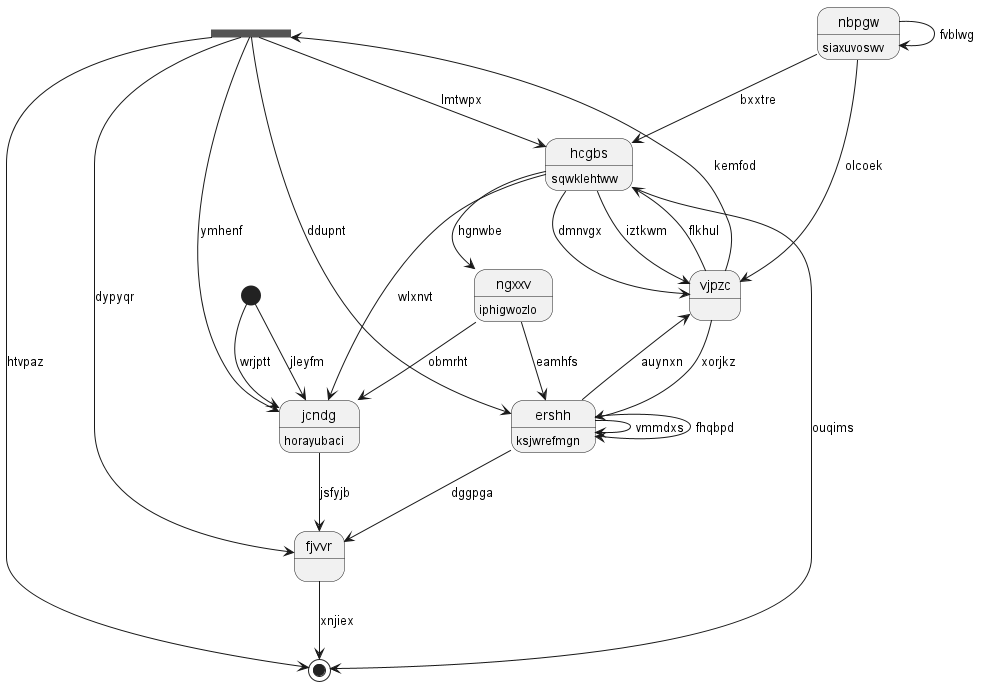

The diagram above was rendered by PlantUML. Its source (embedded in the PNG):
@startuml
state 0 <<fork>>
state "nbpgw" as 1 : siaxuvoswv
state "vjpzc" as 2
state 3 <<start>>
state "ngxxv" as 4 : iphigwozlo
state "jcndg" as 5 : horayubaci
state "fjvvr" as 6
state 7 <<end>>
state "hcgbs" as 8 : sqwklehtww
state "ershh" as 9 : ksjwrefmgn
2 --> 0 : kemfod
0 --> 7 : htvpaz
0 --> 6 : dypyqr
0 --> 9 : ddupnt
0 --> 5 : ymhenf
1 --> 8 : bxxtre
1 --> 1 : fvblwg
2 --> 8 : flkhul
1 --> 2 : olcoek
8 --> 2 : iztkwm
3 --> 5 : jleyfm
4 --> 9 : eamhfs
4 --> 5 : obmrht
8 --> 4 : hgnwbe
5 --> 6 : jsfyjb
3 --> 5 : wrjptt
6 --> 7 : xnjiex
9 --> 6 : dggpga
8 --> 7 : ouqims
8 --> 2 : dmnvgx
8 --> 5 : wlxnvt
0 --> 8 : lmtwpx
9 --> 9 : vmmdxs
9 --> 2 : auynxn
9 --> 9 : fhqbpd
2 --> 9 : xorjkz
@enduml